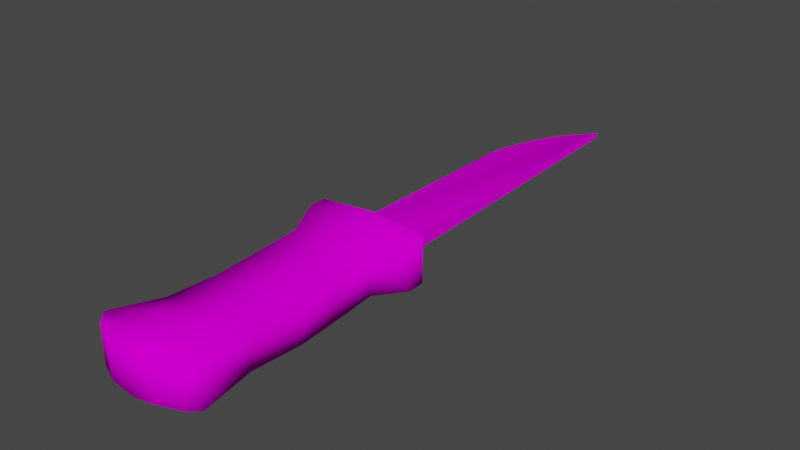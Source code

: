 # Source: Cuchillo_Naiderman.blend  (saved by Blender 2.93.21; exported with 4.5.12 LTS)
import bpy
from mathutils import Matrix  # noqa: F401  (used for matrix-valued properties, if any)

bpy.ops.wm.read_factory_settings(use_empty=True)
scene = bpy.context.scene
scene.name = 'Scene'

# ---- collections
col_collection = bpy.data.collections.new('Collection'); scene.collection.children.link(col_collection)

# ---- images (referenced by path relative to the original .blend; pixels are not part of the script)
import os
ASSET_DIR = os.environ.get("B2B_ASSET_DIR", "")  # directory of the original .blend (textures are referenced by path, not embedded)
HERE = os.path.dirname(os.path.abspath(__file__))  # packed textures are extracted next to this script under _unpacked/

def load_image(name, relpath, width, height, colorspace="sRGB"):
    """Load a texture the original file referenced (path relative to the .blend, or extracted next to this script)."""
    p = next((c for c in (os.path.join(HERE, relpath), os.path.join(ASSET_DIR, relpath)) if relpath and os.path.exists(c)), "")
    if p:
        img = bpy.data.images.load(p, check_existing=True)
        img.name = name
    else:  # same state as the original file: an image datablock whose file is absent (Cycles renders it pink)
        img = bpy.data.images.new(name, width, height)
        img.source = "FILE"
        img.filepath = "//" + (relpath or name)
    img.colorspace_settings.name = colorspace
    return img
img_cuchillo_base_color = load_image('Cuchillo Base Color', '', 1024, 1024, 'sRGB')
img_cuchillo = load_image('cuchillo', '', 1024, 1024, 'sRGB')

# ---- materials (node trees are filled in below, after node groups)
mat_material = bpy.data.materials.new('Material')
mat_material.use_transparent_shadow = False

# ---- material node trees
mat_material.use_nodes = True; mat_material.node_tree.nodes.clear()
_N = mat_material.node_tree.nodes; _L = mat_material.node_tree.links
n0 = _N.new('ShaderNodeBsdfPrincipled'); n0.name = 'Principled BSDF'; n0.location = (10, 300)
n0.distribution = 'GGX'
n0.subsurface_method = 'BURLEY'
n0.inputs[2].default_value = 1.0
n0.inputs[3].default_value = 1.45
n0.inputs[13].default_value = 0.0
n0.inputs[27].default_value = (0.0, 0.0, 0.0, 1.0)
n0.inputs[28].default_value = 1.0
n1 = _N.new('ShaderNodeOutputMaterial'); n1.name = 'Material Output'; n1.location = (300, 300)
n2 = _N.new('ShaderNodeTexImage'); n2.name = 'Image Texture'; n2.location = (-280, 280)
n2.image = img_cuchillo_base_color
n3 = _N.new('ShaderNodeTexImage'); n3.name = 'Image Texture.001'; n3.location = (0, 0)
n3.image = img_cuchillo
_L.new(n0.outputs[0], n1.inputs[0])
_L.new(n2.outputs[0], n0.inputs[0])
n1.is_active_output = True

# ---- world
world_world = bpy.data.worlds.new('World'); scene.world = world_world
world_world.use_nodes = True; world_world.node_tree.nodes.clear()
_N = world_world.node_tree.nodes; _L = world_world.node_tree.links
n0 = _N.new('ShaderNodeOutputWorld'); n0.name = 'World Output'; n0.location = (300, 300)
n1 = _N.new('ShaderNodeBackground'); n1.name = 'Background'; n1.location = (10, 300)
n1.inputs[0].default_value = (0.05088, 0.05088, 0.05088, 1.0)
_L.new(n1.outputs[0], n0.inputs[0])
n0.is_active_output = True
world_world.color = (0.05088, 0.05088, 0.05088)
world_world.use_sun_shadow = False
world_world.sun_shadow_jitter_overblur = 0.0

# ---- meshes
me_cube_001 = bpy.data.meshes.new('Cube.001')
me_cube_001.from_pydata([(-0.5374, -5.396, 0.4002), (-0.992, -0.4, 0.4002), (0.5374, -5.396, 0.4002), (-1.337, 0.3993, 0.536), (1.233, -4.897, 0.4982), (1.009, -0.3909, 0.4002), (-1.257, -4.908, 0.4982), (1.337, 0.3993, 0.536), (-0.9068, -1.528, 0.4002), (-0.8347, -2.643, 0.4002), (-0.9199, -3.781, 0.4002), (1.103, -3.674, 0.4002), (1.191, -2.477, 0.4002), (1.111, -1.421, 0.4002), (0.7887, 0.8324, 0.1889), (-0.9068, -1.528, -0.4048), (-0.8347, -2.643, -0.4048), (-0.992, -0.4, -0.4048), (-1.337, 0.3993, -0.5406), (-1.257, -4.908, -0.5028), (-0.5374, -5.396, -0.4048), (0.5374, -5.396, -0.4048), (1.233, -4.897, -0.5028), (1.337, 0.3993, -0.5406), (-0.9199, -3.781, -0.4048), (1.009, -0.3909, -0.4048), (1.111, -1.421, -0.4048), (1.103, -3.674, -0.4048), (1.191, -2.477, -0.4048), (-1.337, 0.8324, -0.5406), (0.7887, 0.8324, -0.1935), (-1.337, 0.8324, 0.536), (1.337, 0.8324, 0.536), (1.337, 0.8324, -0.5406), (-0.6069, 0.8324, 0.1487), (-0.9172, 0.8324, 0.3174), (-0.6069, 0.8324, -0.1541), (-0.7887, 0.8324, -0.00746), (-0.9172, 0.8324, -0.322), (0.6133, 8.578, 0.08382), (0.6072, 8.847, -0.005041), (0.6133, 8.578, -0.08843), (-0.6069, 5.958, 0.1129), (0.1965, 8.1, 0.08621), (-0.5788, 6.212, 0.1079), (-0.5184, 6.492, 0.1034), (-0.435, 6.784, 0.09962), (-0.3335, 7.077, 0.09627), (-0.5037, 7.141, -0.005685), (-0.2169, 7.365, 0.09323), (-0.08766, 7.64, 0.09046), (0.05109, 7.891, 0.08807), (-0.1035, 7.987, -0.005248), (0.1965, 8.1, -0.09089), (0.053, 8.212, -0.005147), (-0.6069, 5.958, -0.1182), (-0.7887, 5.968, -0.006343), (0.05109, 7.891, -0.09282), (-0.08766, 7.64, -0.09531), (-0.2496, 7.723, -0.005379), (-0.2169, 7.365, -0.0982), (-0.3835, 7.438, -0.005527), (-0.3335, 7.077, -0.1014), (-0.435, 6.784, -0.1048), (-0.6084, 6.839, -0.005847), (-0.5184, 6.492, -0.1087), (-0.6948, 6.536, -0.006008), (-0.5788, 6.212, -0.1132), (-0.7584, 6.241, -0.006174), (-1.068, -5.152, 0.4492), (1.056, -5.147, 0.4492), (-1.068, -5.152, -0.4538), (1.056, -5.147, -0.4538), (0.0, 0.3993, 0.6658), (0.0, -5.396, 0.4972), (-0.01205, -4.903, 0.6189), (0.008484, -0.3955, 0.4972), (0.1021, -1.474, 0.4972), (0.1783, -2.56, 0.4972), (0.09179, -3.728, 0.4972), (0.0, 0.8324, 0.6658), (0.0, 0.3993, -0.6704), (0.0, -5.396, -0.5018), (-0.01205, -4.903, -0.6235), (0.008484, -0.3955, -0.5018), (0.1021, -1.474, -0.5018), (0.1783, -2.56, -0.5018), (0.09179, -3.728, -0.5018), (0.0, 0.8324, -0.6704), (-0.006023, -5.15, -0.5627), (-0.006023, -5.15, 0.5581)], [], [(78, 9, 10, 79), (77, 8, 9, 78), (76, 1, 8, 77), (90, 69, 0, 74), (79, 10, 6, 75), (73, 3, 1, 76), (73, 7, 32, 80), (86, 87, 24, 16), (85, 86, 16, 15), (84, 85, 15, 17), (89, 82, 20, 71), (87, 83, 19, 24), (81, 84, 17, 18), (81, 88, 33, 23), (69, 71, 20, 0), (70, 72, 22, 4), (9, 16, 24, 10), (31, 29, 18, 3), (4, 22, 27, 11), (74, 82, 21, 2), (7, 23, 33, 32), (11, 27, 28, 12), (10, 24, 19, 6), (8, 15, 16, 9), (12, 28, 26, 13), (5, 25, 23, 7), (1, 17, 15, 8), (13, 26, 25, 5), (3, 18, 17, 1), (36, 55, 67, 65, 63, 62, 60, 58, 57, 53, 41, 30), (14, 32, 33, 30), (38, 29, 31, 35), (30, 41, 40, 39, 14), (35, 31, 80, 32, 14, 34), (37, 35, 34), (36, 38, 37), (44, 68, 56, 42), (55, 56, 68, 67), (45, 66, 68, 44), (67, 68, 66, 65), (46, 64, 66, 45), (65, 66, 64, 63), (47, 48, 64, 46), (63, 64, 48, 62), (49, 61, 48, 47), (62, 48, 61, 60), (50, 59, 61, 49), (60, 61, 59, 58), (51, 52, 59, 50), (58, 59, 52, 57), (43, 54, 52, 51), (57, 52, 54, 53), (37, 34, 42, 56), (54, 43, 39, 40), (53, 54, 40, 41), (36, 37, 56, 55), (14, 39, 43, 51, 50, 49, 47, 46, 45, 44, 42, 34), (35, 37, 38), (36, 30, 33, 88, 29, 38), (2, 21, 72, 70), (6, 19, 71, 69), (83, 89, 71, 19), (75, 6, 69, 90), (4, 75, 90, 70), (22, 72, 89, 83), (0, 20, 82, 74), (18, 29, 88, 81), (23, 25, 84, 81), (27, 22, 83, 87), (72, 21, 82, 89), (25, 26, 85, 84), (26, 28, 86, 85), (28, 27, 87, 86), (3, 73, 80, 31), (7, 73, 76, 5), (11, 79, 75, 4), (70, 90, 74, 2), (5, 76, 77, 13), (13, 77, 78, 12), (12, 78, 79, 11)])
me_cube_001.polygons.foreach_set('use_smooth', [1, 1, 1, 1, 1, 1, 1, 1, 1, 1, 1, 1, 1, 1, 1, 1, 1, 1, 1, 1, 1, 1, 1, 1, 1, 1, 1, 1, 1, 1, 0, 0, 0, 0, 0, 0, 1, 1, 1, 1, 1, 1, 1, 1, 1, 1, 1, 1, 1, 1, 1, 1, 1, 1, 1, 1, 1, 0, 0, 1, 1, 1, 1, 1, 1, 1, 1, 1, 1, 1, 1, 1, 1, 1, 1, 1, 1, 1, 1, 1])
_k = set([(14, 30), (14, 34), (14, 39), (29, 31), (29, 88), (30, 36), (30, 41), (31, 80), (32, 33), (32, 80), (33, 88), (34, 37), (36, 37), (39, 40), (40, 41)])
me_cube_001.attributes.new('sharp_edge', 'BOOLEAN', 'EDGE').data.foreach_set('value', [ (min(e.vertices), max(e.vertices)) in _k for e in me_cube_001.edges])
_uv = me_cube_001.uv_layers.new(name='UVMap')
_uv.uv.foreach_set('vector', [0.3388, 0.2461, 0.4254, 0.2392, 0.4327, 0.1421, 0.3463, 0.1466, 0.345, 0.3387, 0.4313, 0.3342, 0.4254, 0.2392, 0.3388, 0.2461, 0.3527, 0.4307, 0.4382, 0.4304, 0.4313, 0.3342, 0.345, 0.3387, 0.3539, 0.02532, 0.4448, 0.0252, 0.4008, 0.004438, 0.3543, 0.004338, 0.3463, 0.1466, 0.4327, 0.1421, 0.46, 0.04596, 0.3535, 0.04631, 0.351, 0.4982, 0.4653, 0.4984, 0.4382, 0.4304, 0.3527, 0.4307, 0.351, 0.4982, 0.2402, 0.4984, 0.2402, 0.5353, 0.3509, 0.5352, 0.1328, 0.2463, 0.1254, 0.1467, 0.03876, 0.1422, 0.046, 0.2392, 0.1263, 0.3389, 0.1328, 0.2463, 0.046, 0.2392, 0.03988, 0.3343, 0.1183, 0.4308, 0.1263, 0.3389, 0.03988, 0.3343, 0.03264, 0.4304, 0.1176, 0.02559, 0.1176, 0.004484, 0.07125, 0.004435, 0.02655, 0.02534, 0.1254, 0.1467, 0.1175, 0.0467, 0.01085, 0.04622, 0.03876, 0.1422, 0.1189, 0.4987, 0.1183, 0.4308, 0.03264, 0.4304, 0.004338, 0.4987, 0.1189, 0.4987, 0.1189, 0.5357, 0.2315, 0.5354, 0.2315, 0.4985, 0.4438, 0.544, 0.3669, 0.544, 0.371, 0.5891, 0.4397, 0.5891, 0.87, 0.5145, 0.947, 0.5145, 0.9512, 0.4929, 0.8658, 0.4929, 0.8423, 0.3018, 0.7737, 0.3018, 0.7737, 0.3986, 0.8423, 0.3986, 0.8539, 0.004338, 0.7621, 0.004338, 0.7621, 0.04125, 0.8539, 0.04125, 0.8658, 0.4929, 0.9512, 0.4929, 0.9428, 0.3889, 0.8742, 0.3889, 0.4479, 0.635, 0.3628, 0.635, 0.371, 0.6808, 0.4397, 0.6808, 0.8626, 0.04126, 0.9544, 0.04126, 0.9544, 0.004338, 0.8626, 0.004338, 0.8742, 0.3889, 0.9428, 0.3889, 0.9428, 0.2867, 0.8742, 0.2867, 0.8423, 0.3986, 0.7737, 0.3986, 0.7654, 0.4937, 0.8507, 0.4937, 0.8423, 0.2066, 0.7737, 0.2066, 0.7737, 0.3018, 0.8423, 0.3018, 0.8742, 0.2867, 0.9428, 0.2867, 0.9428, 0.1968, 0.8742, 0.1968, 0.8742, 0.1092, 0.9428, 0.1092, 0.9544, 0.04126, 0.8626, 0.04126, 0.8423, 0.1102, 0.7737, 0.1102, 0.7737, 0.2066, 0.8423, 0.2066, 0.8742, 0.1968, 0.9428, 0.1968, 0.9428, 0.1092, 0.8742, 0.1092, 0.8539, 0.04125, 0.7621, 0.04125, 0.7737, 0.1102, 0.8423, 0.1102, 0.7369, 0.6873, 0.737, 0.2504, 0.7347, 0.2288, 0.7296, 0.2049, 0.7225, 0.18, 0.7139, 0.155, 0.704, 0.1305, 0.6931, 0.1071, 0.6813, 0.0857, 0.669, 0.06787, 0.6336, 0.02722, 0.6181, 0.6874, 0.3134, 0.5908, 0.343, 0.544, 0.2512, 0.544, 0.2808, 0.5908, 0.2699, 0.7362, 0.2512, 0.772, 0.343, 0.772, 0.3244, 0.7362, 0.9957, 0.6871, 0.9867, 0.02729, 0.9796, 0.004338, 0.972, 0.02729, 0.9631, 0.6871, 0.3244, 0.7362, 0.343, 0.772, 0.3541, 0.658, 0.343, 0.544, 0.3134, 0.5908, 0.31, 0.7098, 0.2967, 0.7252, 0.3244, 0.7362, 0.31, 0.7098, 0.2842, 0.7098, 0.2699, 0.7362, 0.2967, 0.7252, 0.494, 0.2292, 0.4773, 0.2266, 0.4747, 0.2498, 0.4916, 0.2508, 0.737, 0.2504, 0.7533, 0.2496, 0.7507, 0.2264, 0.7347, 0.2288, 0.499, 0.2053, 0.4827, 0.2014, 0.4773, 0.2266, 0.494, 0.2292, 0.7347, 0.2288, 0.7507, 0.2264, 0.7453, 0.2012, 0.7296, 0.2049, 0.506, 0.1804, 0.49, 0.1756, 0.4827, 0.2014, 0.499, 0.2053, 0.7296, 0.2049, 0.7453, 0.2012, 0.738, 0.1754, 0.7225, 0.18, 0.5146, 0.1553, 0.4989, 0.1498, 0.49, 0.1756, 0.506, 0.1804, 0.7225, 0.18, 0.738, 0.1754, 0.7291, 0.1496, 0.7139, 0.155, 0.5244, 0.1308, 0.509, 0.1245, 0.4989, 0.1498, 0.5146, 0.1553, 0.7139, 0.155, 0.7291, 0.1496, 0.7189, 0.1243, 0.704, 0.1305, 0.5353, 0.1074, 0.5203, 0.1002, 0.509, 0.1245, 0.5244, 0.1308, 0.704, 0.1305, 0.7189, 0.1243, 0.7075, 0.1001, 0.6931, 0.1071, 0.5469, 0.08597, 0.5327, 0.07768, 0.5203, 0.1002, 0.5353, 0.1074, 0.6931, 0.1071, 0.7075, 0.1001, 0.6951, 0.07758, 0.6813, 0.0857, 0.5592, 0.06811, 0.5459, 0.05848, 0.5327, 0.07768, 0.5469, 0.08597, 0.6813, 0.0857, 0.6951, 0.07758, 0.6818, 0.0584, 0.669, 0.06787, 0.474, 0.6876, 0.4914, 0.6878, 0.4916, 0.2508, 0.4747, 0.2498, 0.5459, 0.05848, 0.5592, 0.06811, 0.5943, 0.0274, 0.5926, 0.004338, 0.669, 0.06787, 0.6818, 0.0584, 0.6347, 0.004338, 0.6336, 0.02722, 0.7369, 0.6873, 0.7535, 0.6874, 0.7533, 0.2496, 0.737, 0.2504, 0.6094, 0.6878, 0.5943, 0.0274, 0.5592, 0.06811, 0.5469, 0.08597, 0.5353, 0.1074, 0.5244, 0.1308, 0.5146, 0.1553, 0.506, 0.1804, 0.499, 0.2053, 0.494, 0.2292, 0.4916, 0.2508, 0.4914, 0.6878, 0.3244, 0.7362, 0.2967, 0.7252, 0.2699, 0.7362, 0.2842, 0.7098, 0.2808, 0.5908, 0.2512, 0.544, 0.2402, 0.658, 0.2512, 0.772, 0.2699, 0.7362, 0.4397, 0.6808, 0.371, 0.6808, 0.3669, 0.7251, 0.4438, 0.7251, 0.8507, 0.4937, 0.7654, 0.4937, 0.7695, 0.515, 0.8465, 0.515, 0.1175, 0.0467, 0.1176, 0.02559, 0.02655, 0.02534, 0.01085, 0.04622, 0.3535, 0.04631, 0.46, 0.04596, 0.4448, 0.0252, 0.3539, 0.02532, 0.2504, 0.0469, 0.3535, 0.04631, 0.3539, 0.02532, 0.266, 0.02567, 0.2223, 0.04694, 0.2069, 0.02562, 0.1176, 0.02559, 0.1175, 0.0467, 0.4397, 0.5891, 0.371, 0.5891, 0.3628, 0.635, 0.4479, 0.635, 0.004338, 0.4987, 0.004338, 0.5357, 0.1189, 0.5357, 0.1189, 0.4987, 0.2315, 0.4985, 0.2026, 0.431, 0.1183, 0.4308, 0.1189, 0.4987, 0.2106, 0.1511, 0.2223, 0.04694, 0.1175, 0.0467, 0.1254, 0.1467, 0.2069, 0.02562, 0.1625, 0.004338, 0.1176, 0.004484, 0.1176, 0.02559, 0.2026, 0.431, 0.2112, 0.3432, 0.1263, 0.3389, 0.1183, 0.4308, 0.2112, 0.3432, 0.218, 0.2532, 0.1328, 0.2463, 0.1263, 0.3389, 0.218, 0.2532, 0.2106, 0.1511, 0.1254, 0.1467, 0.1328, 0.2463, 0.4653, 0.4984, 0.351, 0.4982, 0.3509, 0.5352, 0.4653, 0.5353, 0.2402, 0.4984, 0.351, 0.4982, 0.3527, 0.4307, 0.2699, 0.4312, 0.2625, 0.1512, 0.3463, 0.1466, 0.3535, 0.04631, 0.2504, 0.0469, 0.266, 0.02567, 0.3539, 0.02532, 0.3543, 0.004338, 0.3104, 0.004438, 0.2699, 0.4312, 0.3527, 0.4307, 0.345, 0.3387, 0.2615, 0.3434, 0.2615, 0.3434, 0.345, 0.3387, 0.3388, 0.2461, 0.2549, 0.2533, 0.2549, 0.2533, 0.3388, 0.2461, 0.3463, 0.1466, 0.2625, 0.1512])
me_cube_001.materials.append(mat_material)
me_cube_001.use_remesh_fix_poles = True
me_cube_001.use_remesh_preserve_attributes = False
me_cube_001.update()

# ---- objects
ob_cube = bpy.data.objects.new('Cube', me_cube_001)

# ---- transforms, parenting, visibility, modifiers, constraints
ob_cube.location = (0.0, 0.0, 0.0)

# ---- collection membership
col_collection.objects.link(ob_cube)

# ---- scene / render settings (as saved in the file)
scene.frame_start = 1; scene.frame_end = 250; scene.frame_set(1)
scene.render.engine = 'BLENDER_EEVEE_NEXT'
scene.cycles.use_denoising = False
scene.cycles.samples = 128
scene.cycles.sampling_pattern = 'TABULATED_SOBOL'
scene.cycles.use_adaptive_sampling = False
scene.cycles.use_light_tree = False
scene.view_settings.view_transform = 'Filmic'
bpy.context.view_layer.update()

# ---- added for rendering (the .blend has no active camera and no usable light): camera, sun
cam_auto = bpy.data.cameras.new('AutoCamera')
cam_auto.lens = 50.0
cam_auto.sensor_width = 36.0
cam_auto.clip_end = 1000.0
ob_auto_camera = bpy.data.objects.new('AutoCamera', cam_auto)
scene.collection.objects.link(ob_auto_camera)
ob_auto_camera.location = (13.4658, -14.4336, 10.7703)
ob_auto_camera.rotation_euler = (1.09748, -7.21219e-08, 0.694738)
scene.camera = ob_auto_camera
light_auto_sun = bpy.data.lights.new('AutoSun', 'SUN')
light_auto_sun.energy = 3.0
light_auto_sun.angle = 0.0523599
ob_auto_sun = bpy.data.objects.new('AutoSun', light_auto_sun)
scene.collection.objects.link(ob_auto_sun)
ob_auto_sun.rotation_euler = (0.872665, 0.174533, 0.523599)
bpy.context.view_layer.update()
